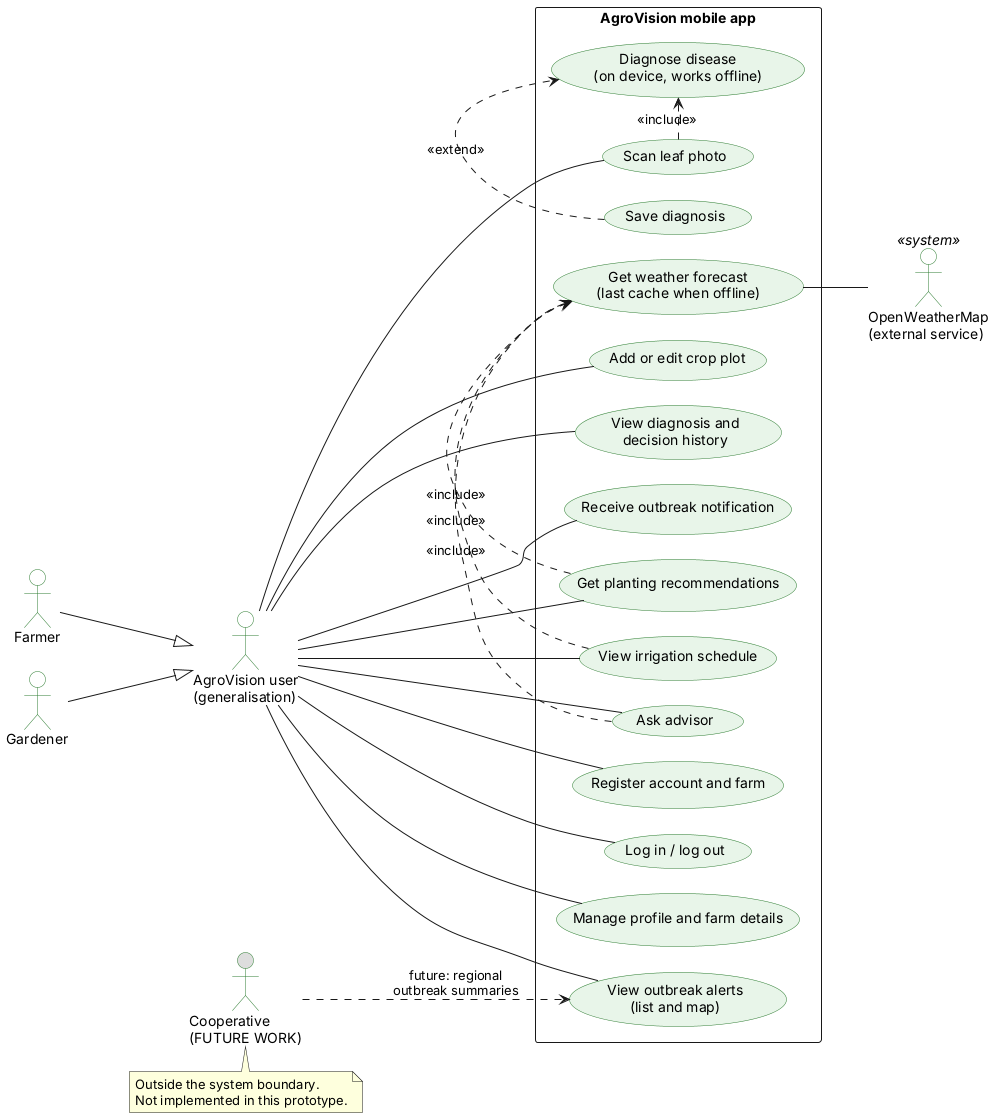

The diagram above was rendered by PlantUML. Its source (embedded in the PNG):
@startuml 01_use_case
' AgroVision - Use case diagram.
' ASSUMPTION: Farmer and Gardener use the same features, shown via a shared parent actor (confirm with PDS).
left to right direction
skinparam shadowing false
skinparam nodesep 25
skinparam ranksep 60
skinparam packageStyle rectangle
skinparam usecase {
  BackgroundColor #E8F5E9
  BorderColor #2E7D32
}
skinparam actor {
  BackgroundColor #FFFFFF
  BorderColor #2E7D32
}

actor "Farmer" as farmer
actor "Gardener" as gardener
actor "AgroVision user\n(generalisation)" as user
actor "OpenWeatherMap\n(external service)" as owm <<system>>
actor "Cooperative\n(FUTURE WORK)" as coop #DDDDDD

rectangle "AgroVision mobile app" {
  usecase "Register account and farm" as UC1
  usecase "Log in / log out" as UC2
  usecase "Manage profile and farm details" as UC3
  usecase "Add or edit crop plot" as UC4
  usecase "Scan leaf photo" as UC5
  usecase "Diagnose disease\n(on device, works offline)" as UC6
  usecase "Save diagnosis" as UC7
  usecase "View diagnosis and\ndecision history" as UC8
  usecase "Get planting recommendations" as UC9
  usecase "View irrigation schedule" as UC10
  usecase "Get weather forecast\n(last cache when offline)" as UC11
  usecase "Ask advisor" as UC12
  usecase "View outbreak alerts\n(list and map)" as UC13
  usecase "Receive outbreak notification" as UC14
}



farmer --|> user
gardener --|> user

user -- UC1
user -- UC2
user -- UC3
user -- UC4
user -- UC5
user -- UC8
user -- UC9
user -- UC10
user -- UC12
user -- UC13
user -- UC14

UC5 .> UC6 : <<include>>
UC7 .> UC6 : <<extend>>
UC9 .> UC11 : <<include>>
UC10 .> UC11 : <<include>>
UC12 .> UC11 : <<include>>
UC11 -- owm

coop ..> UC13 : future: regional\noutbreak summaries
note bottom of coop
  Outside the system boundary.
  Not implemented in this prototype.
end note
@enduml